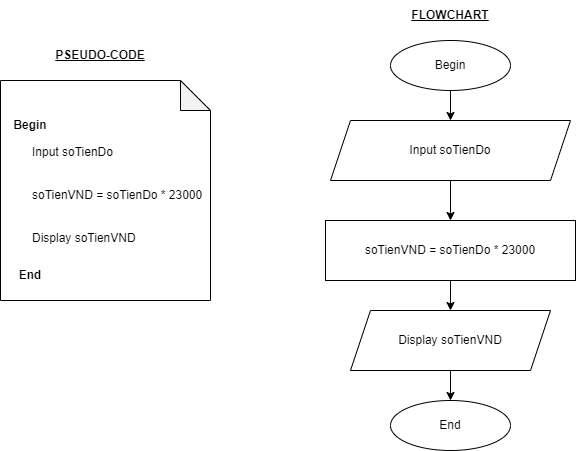

The diagram above was exported from draw.io. Its source (the exported page's mxGraphModel, read from the mxfile embedded in the PNG):
<mxGraphModel dx="1038" dy="547" grid="1" gridSize="10" guides="1" tooltips="1" connect="1" arrows="1" fold="1" page="1" pageScale="1" pageWidth="850" pageHeight="1100" math="0" shadow="0">
  <root>
    <mxCell id="0" />
    <mxCell id="1" parent="0" />
    <mxCell id="D63Y8OkeX6tTiN3wX5oD-7" style="edgeStyle=orthogonalEdgeStyle;rounded=0;orthogonalLoop=1;jettySize=auto;html=1;exitX=0.5;exitY=1;exitDx=0;exitDy=0;entryX=0.5;entryY=0;entryDx=0;entryDy=0;" edge="1" parent="1" source="D63Y8OkeX6tTiN3wX5oD-1" target="D63Y8OkeX6tTiN3wX5oD-3">
      <mxGeometry relative="1" as="geometry" />
    </mxCell>
    <mxCell id="D63Y8OkeX6tTiN3wX5oD-1" value="Begin" style="ellipse;whiteSpace=wrap;html=1;" vertex="1" parent="1">
      <mxGeometry x="480" y="70" width="120" height="50" as="geometry" />
    </mxCell>
    <mxCell id="D63Y8OkeX6tTiN3wX5oD-8" style="edgeStyle=orthogonalEdgeStyle;rounded=0;orthogonalLoop=1;jettySize=auto;html=1;exitX=0.5;exitY=1;exitDx=0;exitDy=0;entryX=0.5;entryY=0;entryDx=0;entryDy=0;" edge="1" parent="1" source="D63Y8OkeX6tTiN3wX5oD-3" target="D63Y8OkeX6tTiN3wX5oD-4">
      <mxGeometry relative="1" as="geometry" />
    </mxCell>
    <mxCell id="D63Y8OkeX6tTiN3wX5oD-3" value="Input soTienDo" style="shape=parallelogram;perimeter=parallelogramPerimeter;whiteSpace=wrap;html=1;fixedSize=1;" vertex="1" parent="1">
      <mxGeometry x="420" y="150" width="240" height="60" as="geometry" />
    </mxCell>
    <mxCell id="D63Y8OkeX6tTiN3wX5oD-9" style="edgeStyle=orthogonalEdgeStyle;rounded=0;orthogonalLoop=1;jettySize=auto;html=1;exitX=0.5;exitY=1;exitDx=0;exitDy=0;entryX=0.5;entryY=0;entryDx=0;entryDy=0;" edge="1" parent="1" source="D63Y8OkeX6tTiN3wX5oD-4" target="D63Y8OkeX6tTiN3wX5oD-5">
      <mxGeometry relative="1" as="geometry" />
    </mxCell>
    <mxCell id="D63Y8OkeX6tTiN3wX5oD-4" value="soTienVND = soTienDo * 23000" style="rounded=0;whiteSpace=wrap;html=1;" vertex="1" parent="1">
      <mxGeometry x="415" y="250" width="250" height="60" as="geometry" />
    </mxCell>
    <mxCell id="D63Y8OkeX6tTiN3wX5oD-10" style="edgeStyle=orthogonalEdgeStyle;rounded=0;orthogonalLoop=1;jettySize=auto;html=1;exitX=0.5;exitY=1;exitDx=0;exitDy=0;entryX=0.5;entryY=0;entryDx=0;entryDy=0;" edge="1" parent="1" source="D63Y8OkeX6tTiN3wX5oD-5" target="D63Y8OkeX6tTiN3wX5oD-6">
      <mxGeometry relative="1" as="geometry" />
    </mxCell>
    <mxCell id="D63Y8OkeX6tTiN3wX5oD-5" value="Display soTienVND" style="shape=parallelogram;perimeter=parallelogramPerimeter;whiteSpace=wrap;html=1;fixedSize=1;" vertex="1" parent="1">
      <mxGeometry x="440" y="340" width="200" height="60" as="geometry" />
    </mxCell>
    <mxCell id="D63Y8OkeX6tTiN3wX5oD-6" value="End" style="ellipse;whiteSpace=wrap;html=1;" vertex="1" parent="1">
      <mxGeometry x="480" y="430" width="120" height="50" as="geometry" />
    </mxCell>
    <mxCell id="D63Y8OkeX6tTiN3wX5oD-11" value="" style="shape=note;whiteSpace=wrap;html=1;backgroundOutline=1;darkOpacity=0.05;" vertex="1" parent="1">
      <mxGeometry x="90" y="110" width="210" height="220" as="geometry" />
    </mxCell>
    <mxCell id="D63Y8OkeX6tTiN3wX5oD-12" value="&lt;b&gt;Begin&lt;/b&gt;" style="text;html=1;strokeColor=none;fillColor=none;align=center;verticalAlign=middle;whiteSpace=wrap;rounded=0;" vertex="1" parent="1">
      <mxGeometry x="90" y="140" width="60" height="30" as="geometry" />
    </mxCell>
    <mxCell id="D63Y8OkeX6tTiN3wX5oD-13" value="&lt;b&gt;End&lt;/b&gt;" style="text;html=1;strokeColor=none;fillColor=none;align=center;verticalAlign=middle;whiteSpace=wrap;rounded=0;" vertex="1" parent="1">
      <mxGeometry x="90" y="290" width="60" height="30" as="geometry" />
    </mxCell>
    <mxCell id="D63Y8OkeX6tTiN3wX5oD-14" value="Input soTienDo&lt;br&gt;&lt;br&gt;&lt;br&gt;soTienVND = soTienDo * 23000&lt;br&gt;&lt;br&gt;&lt;br&gt;Display soTienVND" style="text;html=1;strokeColor=none;fillColor=none;align=left;verticalAlign=middle;whiteSpace=wrap;rounded=0;" vertex="1" parent="1">
      <mxGeometry x="120" y="150" width="180" height="150" as="geometry" />
    </mxCell>
    <mxCell id="D63Y8OkeX6tTiN3wX5oD-15" value="&lt;b&gt;&lt;u&gt;PSEUDO-CODE&lt;/u&gt;&lt;/b&gt;" style="text;html=1;strokeColor=none;fillColor=none;align=center;verticalAlign=middle;whiteSpace=wrap;rounded=0;" vertex="1" parent="1">
      <mxGeometry x="90" y="70" width="200" height="30" as="geometry" />
    </mxCell>
    <mxCell id="D63Y8OkeX6tTiN3wX5oD-16" value="&lt;b&gt;&lt;u&gt;FLOWCHART&lt;/u&gt;&lt;/b&gt;" style="text;html=1;strokeColor=none;fillColor=none;align=center;verticalAlign=middle;whiteSpace=wrap;rounded=0;" vertex="1" parent="1">
      <mxGeometry x="440" y="30" width="200" height="30" as="geometry" />
    </mxCell>
  </root>
</mxGraphModel>